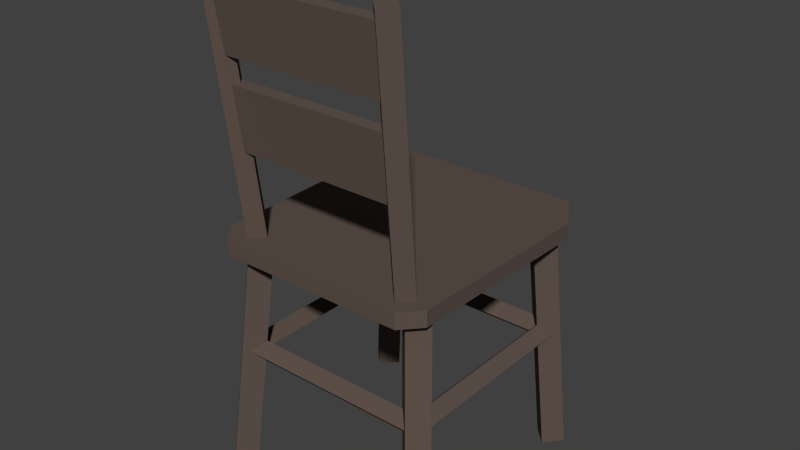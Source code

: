 # Source: Chair.blend  (saved by Blender 2.76.0; exported with 4.5.12 LTS)
import bpy
from mathutils import Matrix  # noqa: F401  (used for matrix-valued properties, if any)

bpy.ops.wm.read_factory_settings(use_empty=True)
scene = bpy.context.scene
scene.name = 'Scene'

# ---- collections
col_collection_1 = bpy.data.collections.new('Collection 1'); scene.collection.children.link(col_collection_1)

# ---- materials (node trees are filled in below, after node groups)
mat_chair_material = bpy.data.materials.new('Chair.material')
mat_chair_material.alpha_threshold = 0.0
mat_chair_material.use_transparent_shadow = False
mat_chair_material.diffuse_color = (0.1149, 0.08468, 0.06978, 1.0)
mat_chair_material.roughness = 0.5

# ---- material node trees

# ---- world
world_world = bpy.data.worlds.new('World'); scene.world = world_world
world_world.color = (0.05088, 0.05088, 0.05088)
world_world.use_sun_shadow = False
world_world.sun_shadow_jitter_overblur = 0.0
world_world.cycles.sampling_method = 'MANUAL'
world_world.cycles.sample_map_resolution = 256

# ---- meshes
me_plane_013 = bpy.data.meshes.new('Plane.013')
me_plane_013.from_pydata([(-0.3232, -0.3639, 0.3833), (-0.2872, -0.3602, 0.4139), (-0.3232, 0.229, 0.3833), (-0.2872, 0.2265, 0.414), (-0.2923, -0.3683, 0.3475), (-0.2563, -0.3646, 0.3781), (-0.2923, 0.2319, 0.3474), (-0.2563, 0.2294, 0.3781)], [], [(1, 3, 2, 0), (3, 7, 6, 2), (7, 5, 4, 6), (5, 1, 0, 4), (0, 2, 6, 4), (5, 7, 3, 1)])
_uv = me_plane_013.uv_layers.new(name='UVMap')
_uv.uv.foreach_set('vector', [0.6163, 0.9955, 0.6161, 0.6346, 0.6439, 0.6113, 0.6439, 0.976, 0.9772, 0.8455, 0.9992, 0.8159, 0.3737, 0.8516, 0.9997, 0.8747, 0.4683, 0.9766, 0.4684, 0.6113, 0.496, 0.6308, 0.496, 1.0, 0.6892, 0.8168, 0.7036, 0.8483, 0.69, 0.88, 0.3737, 0.8516, 0.9367, 0.3854, 0.9366, 0.02078, 0.9683, 0.0, 0.9683, 0.3691, 1.0, 0.4018, 1.0, 0.7671, 0.9683, 0.7463, 0.9684, 0.3854])
me_plane_013.materials.append(mat_chair_material)
me_plane_013.use_remesh_preserve_volume = False
me_plane_013.use_remesh_preserve_attributes = False
me_plane_013.use_mirror_vertex_groups = False
me_plane_013.update()
me_plane_012 = bpy.data.meshes.new('Plane.012')
me_plane_012.from_pydata([(-0.2914, -0.3268, 0.3788), (-0.2885, -0.3584, 0.4139), (0.2899, -0.3268, 0.3788), (0.2879, -0.3584, 0.4141), (-0.2948, -0.3621, 0.3475), (-0.2919, -0.3938, 0.3826), (0.2921, -0.3622, 0.3473), (0.2902, -0.3938, 0.3826)], [], [(1, 3, 2, 0), (3, 7, 6, 2), (7, 5, 4, 6), (5, 1, 0, 4), (0, 2, 6, 4), (5, 7, 3, 1)])
_uv = me_plane_012.uv_layers.new(name='UVMap')
_uv.uv.foreach_set('vector', [0.7572, 0.9865, 0.7571, 0.6318, 0.7883, 0.6112, 0.7883, 0.9688, 0.9684, 0.7196, 0.9811, 0.6894, 0.3737, 0.7014, 0.9792, 0.7506, 0.7883, 0.9693, 0.7884, 0.6112, 0.8195, 0.6288, 0.8195, 0.99, 0.6732, 0.6788, 0.6861, 0.711, 0.6714, 0.7423, 0.3737, 0.7014, 0.8805, 0.9916, 0.8804, 0.634, 0.9088, 0.6112, 0.9088, 0.9723, 0.5244, 0.6306, 0.5244, 0.9888, 0.496, 0.966, 0.4961, 0.6113])
me_plane_012.materials.append(mat_chair_material)
me_plane_012.use_remesh_preserve_volume = False
me_plane_012.use_remesh_preserve_attributes = False
me_plane_012.use_mirror_vertex_groups = False
me_plane_012.update()
me_plane_011 = bpy.data.meshes.new('Plane.011')
me_plane_011.from_pydata([(0.2546, -0.3639, 0.3788), (0.2863, -0.3602, 0.4139), (0.2546, 0.229, 0.3788), (0.2862, 0.2265, 0.4141), (0.29, -0.3683, 0.3475), (0.3216, -0.3646, 0.3826), (0.29, 0.2319, 0.3473), (0.3216, 0.2294, 0.3826)], [], [(1, 3, 2, 0), (3, 7, 6, 2), (7, 5, 4, 6), (5, 1, 0, 4), (0, 2, 6, 4), (5, 7, 3, 1)])
_uv = me_plane_011.uv_layers.new(name='UVMap')
_uv.uv.foreach_set('vector', [0.9684, 0.3815, 0.9683, 0.02058, 1.0, 0.0, 1.0, 0.3647, 0.9772, 0.7858, 0.9998, 0.7567, 0.3737, 0.7792, 0.9991, 0.8155, 0.9366, 0.7508, 0.9367, 0.3854, 0.9683, 0.4022, 0.9683, 0.7714, 0.6899, 0.751, 0.7036, 0.7828, 0.6893, 0.8142, 0.3737, 0.7792, 0.9089, 0.9994, 0.9088, 0.6347, 0.9366, 0.6112, 0.9366, 0.9803, 0.6717, 0.6303, 0.6717, 0.9957, 0.6439, 0.9721, 0.644, 0.6113])
me_plane_011.materials.append(mat_chair_material)
me_plane_011.use_remesh_preserve_volume = False
me_plane_011.use_remesh_preserve_attributes = False
me_plane_011.use_mirror_vertex_groups = False
me_plane_011.update()
me_plane_010 = bpy.data.meshes.new('Plane.010')
me_plane_010.from_pydata([(-0.2869, 0.2641, 0.3826), (-0.2841, 0.2281, 0.4132), (0.2854, 0.2641, 0.3826), (0.2835, 0.2281, 0.4134), (-0.2902, 0.2332, 0.3468), (-0.2874, 0.1972, 0.3775), (0.2876, 0.2332, 0.3467), (0.2857, 0.1972, 0.3775)], [], [(1, 3, 2, 0), (3, 7, 6, 2), (7, 5, 4, 6), (5, 1, 0, 4), (0, 2, 6, 4), (5, 7, 3, 1)])
_uv = me_plane_010.uv_layers.new(name='UVMap')
_uv.uv.foreach_set('vector', [0.5583, 0.9838, 0.5582, 0.6346, 0.5854, 0.6113, 0.5854, 0.9634, 0.3879, 0.6221, 0.3737, 0.6516, 0.9719, 0.6715, 0.3789, 0.5906, 0.589, 0.9639, 0.5891, 0.6113, 0.6161, 0.6317, 0.6161, 0.9872, 0.6759, 0.6784, 0.6648, 0.6455, 0.6812, 0.6151, 0.9719, 0.6715, 0.7025, 0.9832, 0.7024, 0.6311, 0.7346, 0.6112, 0.7346, 0.9667, 0.878, 0.6277, 0.878, 0.9803, 0.8458, 0.9604, 0.8459, 0.6112])
me_plane_010.materials.append(mat_chair_material)
me_plane_010.use_remesh_preserve_volume = False
me_plane_010.use_remesh_preserve_attributes = False
me_plane_010.use_mirror_vertex_groups = False
me_plane_010.update()
me_plane_009 = bpy.data.meshes.new('Plane.009')
me_plane_009.from_pydata([(0.2687, 0.2576, -0.002088), (0.2206, 0.2143, 0.7013), (0.3156, 0.304, 0.003977), (0.2675, 0.2606, 0.7073), (0.3153, 0.2105, -0.001809), (0.2672, 0.1672, 0.7015), (0.3621, 0.2569, 0.004256), (0.3141, 0.2135, 0.7076)], [], [(1, 3, 2, 0), (3, 7, 6, 2), (7, 5, 4, 6), (5, 1, 0, 4), (0, 2, 6, 4), (5, 7, 3, 1)])
_uv = me_plane_009.uv_layers.new(name='UVMap')
_uv.uv.foreach_set('vector', [0.1335, 0.6044, 0.04367, 0.6044, 0.04367, 0.3774, 0.1335, 0.3774, 0.2967, 0.6051, 0.2068, 0.6051, 0.2068, 0.3794, 0.2967, 0.3794, 0.2946, 0.603, 0.2048, 0.603, 0.2048, 0.3761, 0.2946, 0.3761, 0.9754, 0.6051, 0.8855, 0.6051, 0.8855, 0.3794, 0.9754, 0.3794, 0.3737, 0.0002165, 0.4202, 0.0002165, 0.4202, 0.04679, 0.3737, 0.04679, 0.3737, 0.5436, 0.4202, 0.5436, 0.4202, 0.5902, 0.3737, 0.5902])
me_plane_009.materials.append(mat_chair_material)
me_plane_009.use_remesh_preserve_volume = False
me_plane_009.use_remesh_preserve_attributes = False
me_plane_009.use_mirror_vertex_groups = False
me_plane_009.update()
me_plane_008 = bpy.data.meshes.new('Plane.008')
me_plane_008.from_pydata([(-0.3683, 0.2525, 0.01713), (-0.3089, 0.2091, 0.7196), (-0.3208, 0.2987, 0.01597), (-0.2614, 0.2553, 0.7184), (-0.3225, 0.2052, 0.01034), (-0.2631, 0.1618, 0.7128), (-0.275, 0.2513, 0.009175), (-0.2156, 0.2079, 0.7117)], [], [(1, 3, 2, 0), (3, 7, 6, 2), (7, 5, 4, 6), (5, 1, 0, 4), (0, 2, 6, 4), (5, 7, 3, 1)])
_uv = me_plane_008.uv_layers.new(name='UVMap')
_uv.uv.foreach_set('vector', [0.791, 0.6032, 0.7011, 0.6032, 0.7011, 0.3774, 0.791, 0.3775, 0.6019, 0.6057, 0.512, 0.6057, 0.512, 0.3788, 0.6019, 0.3788, 0.9597, 0.6038, 0.8698, 0.6039, 0.8698, 0.3781, 0.9597, 0.3781, 0.4543, 0.6057, 0.3645, 0.6057, 0.3645, 0.3788, 0.4543, 0.3788, 0.0002165, 0.0002165, 0.04679, 0.0002165, 0.04679, 0.04679, 0.0002166, 0.04679, 0.0002166, 0.5436, 0.04679, 0.5436, 0.04679, 0.5902, 0.0002166, 0.5902])
me_plane_008.materials.append(mat_chair_material)
me_plane_008.use_remesh_preserve_volume = False
me_plane_008.use_remesh_preserve_attributes = False
me_plane_008.use_mirror_vertex_groups = False
me_plane_008.update()
me_plane_007 = bpy.data.meshes.new('Plane.007')
me_plane_007.from_pydata([(-0.3659, -0.3935, 0.01753), (-0.3065, -0.3377, 0.7191), (-0.3184, -0.4396, 0.01719), (-0.2591, -0.3838, 0.7188), (-0.3201, -0.3463, 0.0099), (-0.2607, -0.2904, 0.7115), (-0.2726, -0.3924, 0.009556), (-0.2133, -0.3366, 0.7112)], [], [(1, 0, 2, 3), (3, 2, 6, 7), (7, 6, 4, 5), (5, 4, 0, 1), (0, 4, 6, 2), (5, 1, 3, 7)])
_uv = me_plane_007.uv_layers.new(name='UVMap')
_uv.uv.foreach_set('vector', [0.6964, 0.6065, 0.6964, 0.3808, 0.7863, 0.3807, 0.7863, 0.6065, 0.7, 0.6064, 0.7, 0.3794, 0.7899, 0.3794, 0.7899, 0.6064, 0.8707, 0.6058, 0.8707, 0.3801, 0.9606, 0.3801, 0.9606, 0.6058, 0.5222, 0.605, 0.5222, 0.3781, 0.6121, 0.3781, 0.6121, 0.605, 0.1869, 0.0002165, 0.2335, 0.0002165, 0.2335, 0.04679, 0.1869, 0.04679, 0.2335, 0.5902, 0.1869, 0.5902, 0.1869, 0.5436, 0.2335, 0.5436])
me_plane_007.materials.append(mat_chair_material)
me_plane_007.use_remesh_preserve_volume = False
me_plane_007.use_remesh_preserve_attributes = False
me_plane_007.use_mirror_vertex_groups = False
me_plane_007.update()
me_plane_006 = bpy.data.meshes.new('Plane.006')
me_plane_006.from_pydata([(0.2687, -0.3874, -0.001496), (0.2206, -0.3316, 0.701), (0.3156, -0.4337, 0.005391), (0.2675, -0.3779, 0.7078), (0.3153, -0.3404, -0.002052), (0.2672, -0.2845, 0.7004), (0.3621, -0.3866, 0.004834), (0.3141, -0.3308, 0.7073)], [], [(1, 0, 2, 3), (3, 2, 6, 7), (7, 6, 4, 5), (5, 4, 0, 1), (0, 4, 6, 2), (5, 1, 3, 7)])
_uv = me_plane_006.uv_layers.new(name='UVMap')
_uv.uv.foreach_set('vector', [0.02967, 0.605, 0.02967, 0.3781, 0.1196, 0.3781, 0.1196, 0.605, 0.7052, 0.6071, 0.7052, 0.3814, 0.795, 0.3814, 0.795, 0.6071, 0.2094, 0.605, 0.2094, 0.3781, 0.2993, 0.3781, 0.2993, 0.605, 0.3596, 0.6045, 0.3596, 0.3788, 0.4495, 0.3788, 0.4495, 0.6045, 0.5604, 0.0002165, 0.607, 0.0002166, 0.607, 0.04679, 0.5604, 0.04679, 0.607, 0.5902, 0.5604, 0.5902, 0.5604, 0.5436, 0.607, 0.5436])
me_plane_006.materials.append(mat_chair_material)
me_plane_006.use_remesh_preserve_volume = False
me_plane_006.use_remesh_preserve_attributes = False
me_plane_006.use_mirror_vertex_groups = False
me_plane_006.update()
me_plane_005 = bpy.data.meshes.new('Plane.005')
me_plane_005.from_pydata([(-0.2535, -0.3998, 0.9944), (-0.2585, -0.4215, 1.178), (-0.2535, -0.3677, 0.9984), (-0.2585, -0.3894, 1.182), (0.2535, -0.3998, 0.9944), (0.2585, -0.4215, 1.178), (0.2535, -0.3677, 0.9984), (0.2585, -0.3894, 1.182)], [], [(1, 3, 2, 0), (3, 7, 6, 2), (7, 5, 4, 6), (5, 1, 0, 4), (0, 2, 6, 4), (5, 7, 3, 1)])
_uv = me_plane_005.uv_layers.new(name='UVMap')
_uv.uv.foreach_set('vector', [0.0, 0.0, 1.0, 0.0, 1.0, 1.0, 0.0, 1.0, 0.609, 1.026, 0.609, -0.01664, 0.9539, -0.006596, 0.9539, 1.016, 0.0, 0.0, 1.0, 0.0, 1.0, 1.0, 0.0, 1.0, 1.299, -0.01664, 1.299, 1.026, 0.9543, 1.016, 0.9543, -0.006596, 0.4488, 0.9605, 0.3921, 0.9605, 0.3921, 0.06962, 0.4488, 0.06962, 0.2307, 0.05761, 0.2875, 0.05761, 0.2875, 0.966, 0.2307, 0.966])
me_plane_005.materials.append(mat_chair_material)
me_plane_005.use_remesh_preserve_volume = False
me_plane_005.use_remesh_preserve_attributes = False
me_plane_005.use_mirror_vertex_groups = False
me_plane_005.update()
me_plane_004 = bpy.data.meshes.new('Plane.004')
me_plane_004.from_pydata([(-0.2634, -0.432, 1.253), (-0.2662, -0.456, 1.439), (-0.2634, -0.3999, 1.257), (-0.2662, -0.4239, 1.443), (0.2634, -0.432, 1.253), (0.2662, -0.456, 1.439), (0.2634, -0.3999, 1.257), (0.2662, -0.4239, 1.443)], [], [(1, 3, 2, 0), (3, 7, 6, 2), (7, 5, 4, 6), (5, 1, 0, 4), (0, 2, 6, 4), (5, 7, 3, 1)])
_uv = me_plane_004.uv_layers.new(name='UVMap')
_uv.uv.foreach_set('vector', [0.0, 0.0, 1.0, 0.0, 1.0, 1.0, 0.0, 1.0, -0.09132, 1.026, -0.09132, -0.04764, 0.2584, -0.04201, 0.2584, 1.02, 0.0, 0.0, 1.0, 0.0, 1.0, 1.0, 0.0, 1.0, 0.6085, -0.04764, 0.6085, 1.026, 0.2588, 1.02, 0.2588, -0.04201, 0.6126, 0.9522, 0.5559, 0.9522, 0.5559, 0.02666, 0.6126, 0.02666, 0.02888, 0.02785, 0.08563, 0.02785, 0.08563, 0.9632, 0.02888, 0.9632])
me_plane_004.materials.append(mat_chair_material)
me_plane_004.use_remesh_preserve_volume = False
me_plane_004.use_remesh_preserve_attributes = False
me_plane_004.use_mirror_vertex_groups = False
me_plane_004.update()
me_plane_003 = bpy.data.meshes.new('Plane.003')
me_plane_003.from_pydata([(0.2873, -0.357, 0.732), (0.3034, -0.4379, 1.471), (0.2506, -0.3936, 0.7288), (0.2666, -0.4745, 1.468), (0.2299, -0.4381, 1.473), (0.2138, -0.3571, 0.7336), (0.2666, -0.4015, 1.476), (0.2506, -0.3205, 0.7368), (0.2873, -0.357, 0.732), (0.3034, -0.4379, 1.471), (0.2506, -0.3936, 0.7288), (0.2666, -0.4745, 1.468), (0.2299, -0.4381, 1.473), (0.2138, -0.3571, 0.7336), (0.2666, -0.4015, 1.476), (0.2506, -0.3205, 0.7368)], [], [(2, 3, 4, 5), (5, 4, 6, 7), (7, 6, 1, 0), (0, 1, 3, 2), (12, 11, 9, 14), (10, 13, 15, 8)])
_uv = me_plane_003.uv_layers.new(name='UVMap')
_uv.uv.foreach_set('vector', [0.8569, 0.6035, 0.8569, 0.3953, 0.7364, 0.3953, 0.7364, 0.6035, 0.1875, 0.3965, 0.1875, 0.6047, 0.308, 0.6047, 0.308, 0.3965, 0.4808, 0.6035, 0.4808, 0.3953, 0.3602, 0.3953, 0.3602, 0.6035, 0.9775, 0.6035, 0.9775, 0.3953, 0.8569, 0.3953, 0.8569, 0.6035, 0.0, 0.0, 1.0, 0.0, 1.0, 1.0, 0.0, 1.0, 0.0, 0.0, 1.0, 0.0, 1.0, 1.0, 0.0, 1.0])
me_plane_003.materials.append(mat_chair_material)
me_plane_003.use_remesh_preserve_volume = False
me_plane_003.use_remesh_preserve_attributes = False
me_plane_003.use_mirror_vertex_groups = False
me_plane_003.update()
me_plane_002 = bpy.data.meshes.new('Plane.002')
me_plane_002.from_pydata([(-0.2666, -0.4015, 1.476), (-0.2506, -0.3205, 0.7368), (-0.3034, -0.4379, 1.471), (-0.2874, -0.357, 0.732), (-0.2506, -0.3936, 0.7288), (-0.2666, -0.4745, 1.468), (-0.2139, -0.3571, 0.7336), (-0.2299, -0.4381, 1.473)], [], [(2, 0, 1, 3), (0, 7, 6, 1), (7, 5, 4, 6), (5, 2, 3, 4), (3, 1, 6, 4), (5, 7, 0, 2)])
_uv = me_plane_002.uv_layers.new(name='UVMap')
_uv.uv.foreach_set('vector', [0.1973, 0.5898, 0.3163, 0.5898, 0.3163, 0.4125, 0.1973, 0.4125, 0.9817, 0.4174, 0.8398, 0.4174, 0.8398, 0.5849, 0.9817, 0.5849, 0.1491, 0.4114, 0.02938, 0.4114, 0.02938, 0.5874, 0.1491, 0.5874, 0.5131, 0.5973, 0.6269, 0.5973, 0.6269, 0.4027, 0.5131, 0.4027, 0.0, 0.6041, 1.0, 0.6041, 1.0, 0.3959, 0.0, 0.3959, 0.0, 0.6041, 1.0, 0.6041, 1.0, 0.3959, 0.0, 0.3959])
me_plane_002.materials.append(mat_chair_material)
me_plane_002.use_remesh_preserve_volume = False
me_plane_002.use_remesh_preserve_attributes = False
me_plane_002.use_mirror_vertex_groups = False
me_plane_002.update()
me_plane_001 = bpy.data.meshes.new('Plane.001')
me_plane_001.from_pydata([(-0.3387, -0.3747, 0.6956), (0.3317, -0.3747, 0.6956), (-0.3524, 0.2154, 0.6956), (0.3454, 0.2154, 0.6956), (-0.3387, -0.3747, 0.7428), (0.3317, -0.3747, 0.7428), (-0.3524, 0.2154, 0.7428), (0.3454, 0.2154, 0.7428), (-0.2797, 0.3319, 0.6956), (0.2727, 0.3319, 0.6956), (-0.2797, 0.3319, 0.7428), (0.2727, 0.3319, 0.7428), (-0.2871, -0.4309, 0.6956), (0.2802, -0.4309, 0.6956), (-0.2871, -0.4309, 0.7428), (0.2802, -0.4309, 0.7428)], [], [(0, 2, 3, 1), (4, 5, 7, 6), (1, 3, 7, 5), (2, 0, 4, 6), (7, 3, 9, 11), (2, 6, 10, 8), (6, 7, 11, 10), (3, 2, 8, 9), (1, 5, 15, 13), (13, 15, 14, 12), (5, 4, 14, 15), (0, 1, 13, 12), (4, 0, 12, 14), (8, 10, 11, 9)])
_uv = me_plane_001.uv_layers.new(name='UVMap')
_uv.uv.foreach_set('vector', [0.883, -0.7712, 0.8975, 0.005456, 0.163, 0.005456, 0.1774, -0.7712, 0.883, 1.151, 0.1774, 1.151, 0.163, 0.3742, 0.8975, 0.3742, 0.17, 0.9743, 0.17, 0.007388, 0.2473, 0.007388, 0.2473, 0.9743, 0.8163, 0.01838, 0.8163, 0.9853, 0.739, 0.9853, 0.739, 0.01838, 0.154, 0.451, 0.02933, 0.451, 0.02933, 0.08845, 0.154, 0.08845, 0.8177, 0.6584, 0.7101, 0.6584, 0.7101, 0.3452, 0.8177, 0.3452, 0.8975, 0.3742, 0.163, 0.3742, 0.2395, 0.2209, 0.8209, 0.2209, 0.163, 0.005456, 0.8975, 0.005456, 0.8209, 0.1588, 0.2395, 0.1588, 0.6565, 0.6136, 0.7919, 0.6136, 0.7919, 0.8322, 0.6565, 0.8322, 0.2317, 1.287, 0.2317, 1.225, 0.8288, 1.225, 0.8288, 1.287, 0.1774, 1.151, 0.883, 1.151, 0.8288, 1.225, 0.2317, 1.225, 0.883, -0.7712, 0.1774, -0.7712, 0.2317, -0.8451, 0.8288, -0.8451, 0.5216, 0.1453, 0.6433, 0.1453, 0.6433, 0.342, 0.5216, 0.342, 0.8209, 0.1588, 0.8209, 0.2209, 0.2395, 0.2209, 0.2395, 0.1588])
me_plane_001.materials.append(mat_chair_material)
me_plane_001.use_remesh_preserve_volume = False
me_plane_001.use_remesh_preserve_attributes = False
me_plane_001.use_mirror_vertex_groups = False
me_plane_001.update()

# ---- objects
ob_chair_leg_support04 = bpy.data.objects.new('Chair.leg.support04', me_plane_013)
ob_chair_leg_support03 = bpy.data.objects.new('Chair.leg.support03', me_plane_012)
ob_chair_leg_support02 = bpy.data.objects.new('Chair.leg.support02', me_plane_011)
ob_chair_leg_support01 = bpy.data.objects.new('Chair.leg.support01', me_plane_010)
ob_chair_leg01 = bpy.data.objects.new('Chair.leg01', me_plane_009)
ob_chair_leg02 = bpy.data.objects.new('Chair.leg02', me_plane_008)
ob_chair_leg03 = bpy.data.objects.new('Chair.leg03', me_plane_007)
ob_chair_leg04 = bpy.data.objects.new('Chair.leg04', me_plane_006)
ob_chair_back04 = bpy.data.objects.new('Chair.back04', me_plane_005)
ob_chair_back03 = bpy.data.objects.new('Chair.back03', me_plane_004)
ob_chair_back02 = bpy.data.objects.new('Chair.back02', me_plane_003)
ob_chair_back01 = bpy.data.objects.new('Chair.back01', me_plane_002)
ob_chair_sitter = bpy.data.objects.new('Chair.sitter', me_plane_001)

# ---- transforms, parenting, visibility, modifiers, constraints
ob_chair_leg_support04.location = (0.0, 0.0, 0.0)
ob_chair_leg_support04.lineart.crease_threshold = 0.0
ob_chair_leg_support03.location = (0.0, 0.0, 0.0)
ob_chair_leg_support03.lineart.crease_threshold = 0.0
ob_chair_leg_support02.location = (0.0, 0.0, 0.0)
ob_chair_leg_support02.lineart.crease_threshold = 0.0
ob_chair_leg_support01.location = (0.0, 0.0, 0.0)
ob_chair_leg_support01.lineart.crease_threshold = 0.0
ob_chair_leg01.location = (0.0, 0.0, 0.0)
ob_chair_leg01.lineart.crease_threshold = 0.0
ob_chair_leg02.location = (0.0, 0.0, 0.0)
ob_chair_leg02.lineart.crease_threshold = 0.0
ob_chair_leg03.location = (0.0, 0.0, 0.0)
ob_chair_leg03.lineart.crease_threshold = 0.0
ob_chair_leg04.location = (0.0, 0.0, 0.0)
ob_chair_leg04.lineart.crease_threshold = 0.0
ob_chair_back04.location = (0.0, 0.0, 0.0)
ob_chair_back04.lineart.crease_threshold = 0.0
ob_chair_back03.location = (0.0, 0.0, 0.0)
ob_chair_back03.lineart.crease_threshold = 0.0
ob_chair_back02.location = (0.0, 0.0, 0.0)
ob_chair_back02.lineart.crease_threshold = 0.0
ob_chair_back01.location = (0.0, 0.0, 0.0)
ob_chair_back01.lineart.crease_threshold = 0.0
ob_chair_sitter.location = (0.0, 0.0, 0.0)
ob_chair_sitter.lineart.crease_threshold = 0.0

# ---- collection membership
col_collection_1.objects.link(ob_chair_leg_support04)
col_collection_1.objects.link(ob_chair_leg_support03)
col_collection_1.objects.link(ob_chair_leg_support02)
col_collection_1.objects.link(ob_chair_leg_support01)
col_collection_1.objects.link(ob_chair_leg01)
col_collection_1.objects.link(ob_chair_leg02)
col_collection_1.objects.link(ob_chair_leg03)
col_collection_1.objects.link(ob_chair_leg04)
col_collection_1.objects.link(ob_chair_back04)
col_collection_1.objects.link(ob_chair_back03)
col_collection_1.objects.link(ob_chair_back02)
col_collection_1.objects.link(ob_chair_back01)
col_collection_1.objects.link(ob_chair_sitter)

# ---- scene / render settings (as saved in the file)
scene.frame_start = 1; scene.frame_end = 250; scene.frame_set(1)
scene.render.engine = 'BLENDER_EEVEE_NEXT'
scene.render.resolution_percentage = 50
scene.render.dither_intensity = 0.0
scene.cycles.use_denoising = False
scene.cycles.samples = 10
scene.cycles.sampling_pattern = 'TABULATED_SOBOL'
scene.cycles.light_sampling_threshold = 0.0
scene.cycles.use_adaptive_sampling = False
scene.cycles.use_light_tree = False
scene.cycles.blur_glossy = 0.0
scene.cycles.pixel_filter_type = 'GAUSSIAN'
scene.cycles.sample_clamp_indirect = 0.0
scene.view_settings.view_transform = 'Standard'
bpy.context.view_layer.update()

# ---- added for rendering (the .blend has no active camera and no usable light): camera, sun
cam_auto = bpy.data.cameras.new('AutoCamera')
cam_auto.lens = 50.0
cam_auto.sensor_width = 36.0
cam_auto.clip_end = 1000.0
ob_auto_camera = bpy.data.objects.new('AutoCamera', cam_auto)
scene.collection.objects.link(ob_auto_camera)
ob_auto_camera.location = (1.69524, -2.1093, 2.09572)
ob_auto_camera.rotation_euler = (1.09748, -7.21219e-08, 0.694738)
scene.camera = ob_auto_camera
light_auto_sun = bpy.data.lights.new('AutoSun', 'SUN')
light_auto_sun.energy = 3.0
light_auto_sun.angle = 0.0523599
ob_auto_sun = bpy.data.objects.new('AutoSun', light_auto_sun)
scene.collection.objects.link(ob_auto_sun)
ob_auto_sun.rotation_euler = (0.872665, 0.174533, 0.523599)
bpy.context.view_layer.update()
